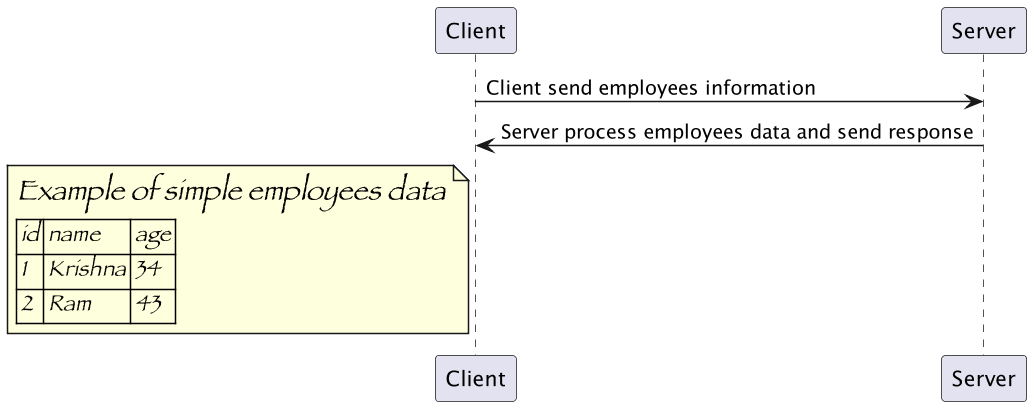

The diagram above was rendered by PlantUML. Its source (embedded in the PNG):
@startuml

skinparam NoteBorderThickness 1
skinparam NoteFontColor black
skinparam NoteFontName Papyrus
skinparam NoteFontSize 15
skinparam NoteFontStyle italic


scale 1.5

Client -> Server: Client send employees information
Server -> Client: Server process employees data and send response


note left of Client 
=Example of simple employees data
|= id |= name |= age |
| 1 | Krishna | 34 |
| 2 | Ram | 43 |
end note

@enduml